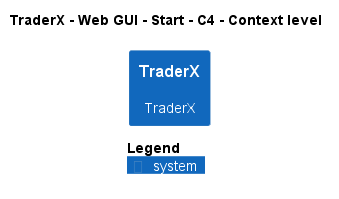

The diagram above was rendered by PlantUML. Its source (embedded in the PNG):
@startuml
!pragma layout smetana
!include ..\..\..\..\..\..\..\.c4s\C4_Context.puml

AddElementTag("c4interflow:lifecycle:new", $bgColor=green, $fontColor=#ffffff, $borderColor=green, $shadowing="False")
AddElementTag("c4interflow:lifecycle:changed", $bgColor=orange, $fontColor=#ffffff, $borderColor=orange, $shadowing="False")
AddElementTag("c4interflow:lifecycle:removed", $bgColor=red, $fontColor=#ffffff, $borderColor=red, $shadowing="False")

AddRelTag("c4interflow:lifecycle:new", $textColor=green, $lineColor=green)
AddRelTag("c4interflow:lifecycle:changed", $textColor=orange, $lineColor=orange)
AddRelTag("c4interflow:lifecycle:removed", $textColor=red, $lineColor=red)

SHOW_PERSON_PORTRAIT()
LAYOUT_TOP_DOWN()

skinparam linetype polyline

title TraderX - Web GUI - Start - C4 - Context level

System(TraderX.SoftwareSystems.TraderX, "TraderX", "TraderX")



SHOW_LEGEND()
@enduml